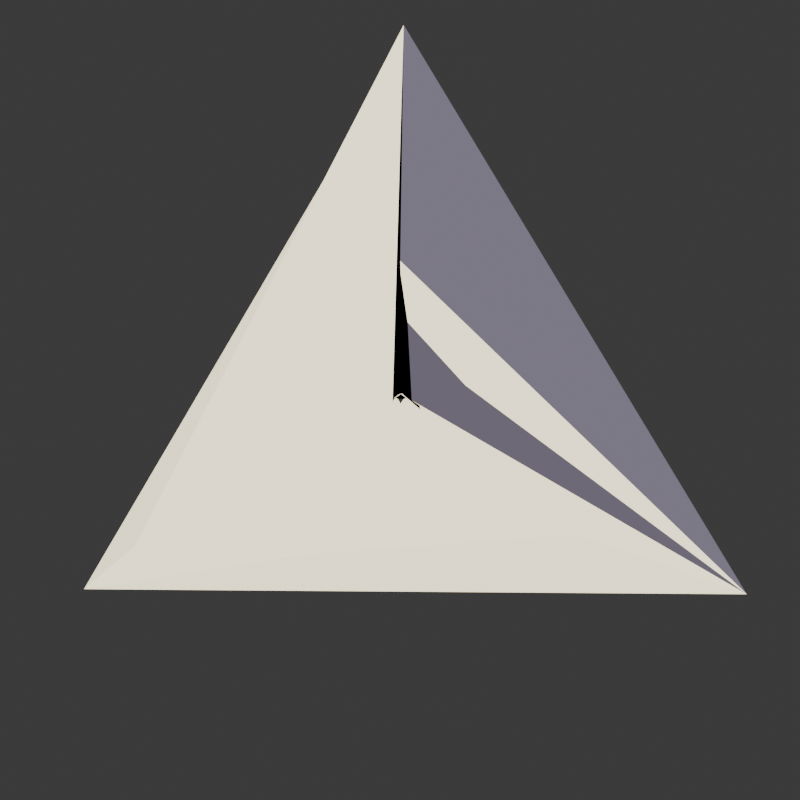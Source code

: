 # Source: fyurry.blend  (saved by Blender 4.1.24; exported with 4.5.12 LTS)
import bpy
from mathutils import Matrix  # noqa: F401  (used for matrix-valued properties, if any)

bpy.ops.wm.read_factory_settings(use_empty=True)
scene = bpy.context.scene
scene.name = 'Scene'

# ---- collections
col_main = bpy.data.collections.new('MAIN'); scene.collection.children.link(col_main)

# ---- materials (node trees are filled in below, after node groups)
mat_x = bpy.data.materials.new('材质')
mat_x.use_transparent_shadow = False

# ---- material node trees
mat_x.use_nodes = True; mat_x.node_tree.nodes.clear()
_N = mat_x.node_tree.nodes; _L = mat_x.node_tree.links
n0 = _N.new('ShaderNodeOutputMaterial'); n0.name = '材质输出'; n0.location = (1090, -325)
n1 = _N.new('ShaderNodeValToRGB'); n1.name = '颜色渐变'; n1.location = (-223, 274)
n1.color_ramp.interpolation = 'EASE'
while len(n1.color_ramp.elements) > 1: n1.color_ramp.elements.remove(n1.color_ramp.elements[-1])
n1.color_ramp.elements[0].position = 0.3497; n1.color_ramp.elements[0].color = (0.0, 0.0, 0.0, 1.0)
_e = n1.color_ramp.elements.new(1.0); _e.color = (1.0, 1.0, 1.0, 1.0)
n2 = _N.new('ShaderNodeTexCoord'); n2.name = '纹理坐标'; n2.location = (-399, 276)
n3 = _N.new('ShaderNodeTexCoord'); n3.name = '纹理坐标.001'; n3.location = (-401, 14)
n4 = _N.new('ShaderNodeMix'); n4.name = '混合'; n4.location = (97, 300)
n4.data_type = 'RGBA'
n4.inputs[7].default_value = (0.4973, 0.0, 0.02554, 1.0)
n5 = _N.new('ShaderNodeMix'); n5.name = '混合.001'; n5.location = (100, 526)
n5.data_type = 'RGBA'
n5.inputs[6].default_value = (0.8385, 0.7533, 1.0, 1.0)
n5.inputs[7].default_value = (0.0, 0.0, 0.0, 1.0)
n6 = _N.new('ShaderNodeTexCoord'); n6.name = '纹理坐标.002'; n6.location = (-366, 544)
n7 = _N.new('ShaderNodeMix'); n7.name = '混合.002'; n7.location = (106, 52)
n7.data_type = 'RGBA'
n7.inputs[7].default_value = (0.0, 0.0, 0.0, 1.0)
n8 = _N.new('ShaderNodeValToRGB'); n8.name = '颜色渐变.001'; n8.location = (-212, 5)
n8.color_ramp.interpolation = 'EASE'
while len(n8.color_ramp.elements) > 1: n8.color_ramp.elements.remove(n8.color_ramp.elements[-1])
n8.color_ramp.elements[0].position = 0.0; n8.color_ramp.elements[0].color = (1.0, 1.0, 1.0, 1.0)
_e = n8.color_ramp.elements.new(0.2098); _e.color = (0.0, 0.0, 0.0, 1.0)
n9 = _N.new('ShaderNodeBsdfPrincipled'); n9.name = '原理化BSDF'; n9.location = (290, 45)
n10 = _N.new('ShaderNodeTexCoord'); n10.name = '纹理坐标.003'; n10.location = (-557, -600)
n11 = _N.new('ShaderNodeMix'); n11.name = '混合.003'; n11.location = (100, -210)
n11.data_type = 'RGBA'
n11.inputs[0].default_value = 0.673
n11.inputs[7].default_value = (0.0, 0.0, 0.0, 1.0)
n12 = _N.new('ShaderNodeValToRGB'); n12.name = '颜色渐变.002'; n12.location = (-117, -629)
n12.color_ramp.interpolation = 'CARDINAL'
while len(n12.color_ramp.elements) > 1: n12.color_ramp.elements.remove(n12.color_ramp.elements[-1])
n12.color_ramp.elements[0].position = 0.01036; n12.color_ramp.elements[0].color = (1.0, 1.0, 1.0, 1.0)
_e = n12.color_ramp.elements.new(0.07772); _e.color = (0.0, 0.0, 0.0, 1.0)
n13 = _N.new('ShaderNodeValToRGB'); n13.name = '颜色渐变.003'; n13.location = (-193, -842)
n13.color_ramp.interpolation = 'CONSTANT'
while len(n13.color_ramp.elements) > 1: n13.color_ramp.elements.remove(n13.color_ramp.elements[-1])
n13.color_ramp.elements[0].position = 0.002591; n13.color_ramp.elements[0].color = (0.0, 0.0, 0.0, 1.0)
_e = n13.color_ramp.elements.new(0.08808); _e.color = (1.0, 1.0, 1.0, 1.0)
n14 = _N.new('ShaderNodeValToRGB'); n14.name = '颜色渐变.004'; n14.location = (-180, -1081)
n14.color_ramp.interpolation = 'CONSTANT'
while len(n14.color_ramp.elements) > 1: n14.color_ramp.elements.remove(n14.color_ramp.elements[-1])
n14.color_ramp.elements[0].position = 0.0; n14.color_ramp.elements[0].color = (0.0, 0.0, 0.0, 1.0)
_e = n14.color_ramp.elements.new(0.1969); _e.color = (1.0, 1.0, 1.0, 1.0)
n15 = _N.new('ShaderNodeMix'); n15.name = '混合.004'; n15.location = (266, -680)
n15.data_type = 'RGBA'
n15.blend_type = 'LIGHTEN'
n15.inputs[0].default_value = 0.673
n16 = _N.new('ShaderNodeMix'); n16.name = '混合.005'; n16.location = (272, -935)
n16.data_type = 'RGBA'
n16.blend_type = 'LIGHTEN'
n16.inputs[0].default_value = 0.673
n17 = _N.new('ShaderNodeMapping'); n17.name = '映射'; n17.location = (-349, -756)
n17.inputs[1].default_value = (0.2, -0.1, -0.1)
n17.inputs[2].default_value = (-0.02269, -0.3089, -0.1588)
n17.inputs[3].default_value = (5.96e-08, 1.0, 1.0)
n18 = _N.new('ShaderNodeMapping'); n18.name = '映射.001'; n18.location = (-326, -491)
n18.inputs[2].default_value = (0.4695, -0.1588, 0.08552)
n18.inputs[3].default_value = (0.5, -1.6, 1.0)
n19 = _N.new('ShaderNodeMapping'); n19.name = '映射.002'; n19.location = (-338, -1144)
n19.inputs[1].default_value = (0.1, -0.8, 0.0)
n19.inputs[2].default_value = (0.02443, -1.03, 0.0)
n20 = _N.new('ShaderNodeMix'); n20.name = '混合.006'; n20.location = (493, -455)
n20.data_type = 'RGBA'
n20.inputs[7].default_value = (2.008, 1.817, 1.245, 1.0)
n21 = _N.new('ShaderNodeBsdfPrincipled'); n21.name = '原理化BSDF.001'; n21.location = (758, -397)
n21.inputs[2].default_value = 0.9922
n21.inputs[3].default_value = 1.0
n22 = _N.new('ShaderNodeMath'); n22.name = '运算'; n22.location = (538, -789)
n22.operation = 'MULTIPLY'
n22.inputs[1].default_value = 2.98e-08
_L.new(n2.outputs[1], n1.inputs[0])
_L.new(n6.outputs[1], n5.inputs[0])
_L.new(n5.outputs[2], n4.inputs[6])
_L.new(n1.outputs[0], n4.inputs[0])
_L.new(n4.outputs[2], n7.inputs[6])
_L.new(n3.outputs[1], n8.inputs[0])
_L.new(n8.outputs[0], n7.inputs[0])
_L.new(n7.outputs[2], n9.inputs[0])
_L.new(n7.outputs[2], n11.inputs[6])
_L.new(n12.outputs[0], n15.inputs[6])
_L.new(n13.outputs[0], n15.inputs[7])
_L.new(n15.outputs[2], n16.inputs[6])
_L.new(n14.outputs[0], n16.inputs[7])
_L.new(n18.outputs[0], n12.inputs[0])
_L.new(n19.outputs[0], n14.inputs[0])
_L.new(n10.outputs[1], n17.inputs[0])
_L.new(n17.outputs[0], n13.inputs[0])
_L.new(n10.outputs[1], n18.inputs[0])
_L.new(n10.outputs[1], n19.inputs[0])
_L.new(n11.outputs[2], n20.inputs[6])
_L.new(n16.outputs[2], n20.inputs[0])
_L.new(n20.outputs[2], n21.inputs[0])
_L.new(n22.outputs[0], n21.inputs[28])
_L.new(n16.outputs[2], n22.inputs[0])
_L.new(n20.outputs[2], n0.inputs[0])
n0.is_active_output = True

# ---- world
world_world = bpy.data.worlds.new('World'); scene.world = world_world
world_world.use_nodes = True; world_world.node_tree.nodes.clear()
_N = world_world.node_tree.nodes; _L = world_world.node_tree.links
n0 = _N.new('ShaderNodeOutputWorld'); n0.name = 'World Output'; n0.location = (300, 300)
n1 = _N.new('ShaderNodeBackground'); n1.name = 'Background'; n1.location = (10, 300)
n1.inputs[0].default_value = (0.05088, 0.05088, 0.05088, 1.0)
_L.new(n1.outputs[0], n0.inputs[0])
n0.is_active_output = True
world_world.color = (0.05088, 0.05088, 0.05088)
world_world.use_sun_shadow = False
world_world.sun_shadow_jitter_overblur = 0.0

# ---- cameras
cam_x = bpy.data.cameras.new('摄像机')
cam_x.lens = 133.0

# ---- lights
light_x = bpy.data.lights.new('点光', 'POINT')
light_x.transmission_factor = 0.0
light_x.energy = 15.7
light_x.shadow_maximum_resolution = 0.006
light_x.use_absolute_resolution = True
light_001 = bpy.data.lights.new('点光.001', 'POINT')
light_001.transmission_factor = 0.0
light_001.energy = 15.7
light_001.shadow_maximum_resolution = 0.006
light_001.use_absolute_resolution = True

# ---- meshes
me_001 = bpy.data.meshes.new('平面.001')
me_001.from_pydata([(-0.6535, 0.01993, 0.01361), (-0.7811, 0.00607, -0.0035), (-0.6842, 0.1896, 0.07174), (-0.8892, 0.01985, -0.4395), (-0.4035, -0.02175, 0.01045), (-0.5311, -5.33e-06, 0.007007), (-0.4342, -0.157, 0.1283), (-0.6392, 0.3707, 0.237), (-0.1535, 0.00183, -0.02406), (-0.2811, -0.006065, -0.003509), (-0.1842, -0.03259, -0.2001), (-0.3892, -0.3907, 0.2024), (0.0965, 0.01992, 0.01362), (-0.03108, 0.006072, -0.003496), (0.06576, 0.1896, 0.07186), (-0.1392, 0.02014, -0.4395), (0.3465, -0.02176, 0.01044), (0.2189, -9.912e-06, 0.007007), (0.3158, -0.157, 0.1282), (0.1108, 0.3705, 0.2373), (0.5965, 0.001846, -0.02406), (0.4689, -0.006062, -0.003513), (0.5658, -0.03246, -0.2001), (0.3608, -0.3908, 0.2021), (0.8465, 0.01991, 0.01363), (0.7189, 0.006075, -0.003492), (0.8158, 0.1895, 0.07199), (0.6108, 0.02043, -0.4395), (1.097, -0.02177, 0.01042), (0.9689, -1.449e-05, 0.007007), (1.066, -0.1571, 0.1281), (0.8608, 0.3704, 0.2375), (1.347, 0.001862, -0.02406), (1.219, -0.00606, -0.003517), (1.316, -0.03232, -0.2001), (1.111, -0.3909, 0.2019), (1.597, 0.0199, 0.01365), (1.469, 0.006077, -0.003488), (1.566, 0.1895, 0.07211), (1.361, 0.02071, -0.4395), (1.847, -0.02177, 0.01041), (1.719, -1.908e-05, 0.007007), (1.816, -0.1572, 0.128), (1.611, 0.3702, 0.2378), (2.097, 0.001877, -0.02406), (1.969, -0.006058, -0.003521), (2.066, -0.03219, -0.2002), (1.861, -0.3911, 0.2016), (2.347, 0.01989, 0.01366), (2.219, 0.006079, -0.003484), (2.316, 0.1894, 0.07224), (2.111, 0.021, -0.4395), (2.597, -0.02212, 0.009012), (2.469, -2.365e-05, 0.007007), (2.566, -0.1573, 0.1279), (2.361, 0.37, 0.238), (2.847, -0.000945, -0.007481), (2.719, -0.0005073, -0.006793), (2.854, 0.007117, -0.1451), (2.611, -0.3912, 0.2014), (3.097, 0.02331, 0.01067), (2.969, 0.006081, -0.00348), (3.066, 0.1894, 0.07236), (2.879, 0.01007, -0.3826), (3.347, -0.02179, 0.01038), (3.219, 0.007187, 0.001849), (3.316, -0.2036, 0.1062), (3.145, 0.2519, 0.1645), (2.594, -0.005984, -0.003322)], [], [(2, 0, 4, 6), (6, 4, 8, 10), (10, 8, 12, 14), (14, 12, 16, 18), (18, 16, 20, 22), (22, 20, 24, 26), (26, 24, 28, 30), (30, 28, 32, 34), (34, 32, 36, 38), (38, 36, 40, 42), (42, 40, 44, 46), (46, 44, 48, 50), (50, 48, 52, 54), (54, 52, 56, 58), (58, 56, 60, 62), (62, 60, 64, 66), (0, 1, 5, 4), (4, 5, 9, 8), (8, 9, 13, 12), (12, 13, 17, 16), (16, 17, 21, 20), (20, 21, 25, 24), (24, 25, 29, 28), (28, 29, 33, 32), (32, 33, 37, 36), (36, 37, 41, 40), (40, 41, 45, 44), (44, 45, 49, 48), (48, 49, 53, 52), (52, 53, 68, 57, 56), (56, 57, 61, 60), (60, 61, 65, 64), (1, 3, 7, 5), (5, 7, 11, 9), (9, 11, 15, 13), (13, 15, 19, 17), (17, 19, 23, 21), (21, 23, 27, 25), (25, 27, 31, 29), (29, 31, 35, 33), (33, 35, 39, 37), (37, 39, 43, 41), (41, 43, 47, 45), (45, 47, 51, 49), (49, 51, 55, 53), (53, 55, 59, 57, 68), (57, 59, 63, 61), (61, 63, 67, 65), (3, 2, 6, 7), (7, 6, 10, 11), (11, 10, 14, 15), (15, 14, 18, 19), (19, 18, 22, 23), (23, 22, 26, 27), (27, 26, 30, 31), (31, 30, 34, 35), (35, 34, 38, 39), (39, 38, 42, 43), (43, 42, 46, 47), (47, 46, 50, 51), (51, 50, 54, 55), (55, 54, 58, 59), (59, 58, 62, 63), (63, 62, 66, 67)])
_uv = me_001.uv_layers.new(name='UV 贴图')
_uv.uv.foreach_set('vector', [0.9406, 1.0, 0.0, 0.0, 0.3334, 0.0, 1.274, 1.0, 1.274, 1.0, 0.3334, 0.0, 0.6667, 0.0, 1.607, 1.0, 1.607, 1.0, 0.6667, 0.0, 1.0, 0.0, 1.941, 1.0, 1.941, 1.0, 1.0, 0.0, 1.333, 0.0, 2.274, 1.0, 2.274, 1.0, 1.333, 0.0, 1.667, 0.0, 2.607, 1.0, 2.607, 1.0, 1.667, 0.0, 2.0, 0.0, 2.941, 1.0, 2.941, 1.0, 2.0, 0.0, 2.334, 0.0, 3.274, 1.0, 3.274, 1.0, 2.334, 0.0, 2.667, 0.0, 3.608, 1.0, 3.608, 1.0, 2.667, 0.0, 3.0, 0.0, 3.941, 1.0, 3.941, 1.0, 3.0, 0.0, 3.334, 0.0, 4.274, 1.0, 4.274, 1.0, 3.334, 0.0, 3.667, 0.0, 4.608, 1.0, 4.608, 1.0, 3.667, 0.0, 4.0, 0.0, 4.941, 1.0, 4.941, 1.0, 4.0, 0.0, 4.334, 0.0, 5.274, 1.0, 5.274, 1.0, 4.334, 0.0, 4.667, 0.0, 5.608, 1.0, 5.608, 1.0, 4.667, 0.0, 5.001, 0.0, 5.941, 1.0, 5.941, 1.0, 5.001, 0.0, 5.334, 0.0, 6.274, 1.0, 0.0, 0.0, 0.1748, 0.0785, 0.5082, 0.0785, 0.3334, 0.0, 0.3334, 0.0, 0.5082, 0.0785, 0.8415, 0.0785, 0.6667, 0.0, 0.6667, 0.0, 0.8415, 0.0785, 1.175, 0.0785, 1.0, 0.0, 1.0, 0.0, 1.175, 0.0785, 1.508, 0.0785, 1.333, 0.0, 1.333, 0.0, 1.508, 0.0785, 1.842, 0.0785, 1.667, 0.0, 1.667, 0.0, 1.842, 0.0785, 2.175, 0.0785, 2.0, 0.0, 2.0, 0.0, 2.175, 0.0785, 2.508, 0.0785, 2.334, 0.0, 2.334, 0.0, 2.508, 0.0785, 2.842, 0.0785, 2.667, 0.0, 2.667, 0.0, 2.842, 0.0785, 3.175, 0.0785, 3.0, 0.0, 3.0, 0.0, 3.175, 0.0785, 3.508, 0.0785, 3.334, 0.0, 3.334, 0.0, 3.508, 0.0785, 3.842, 0.0785, 3.667, 0.0, 3.667, 0.0, 3.842, 0.0785, 4.175, 0.0785, 4.0, 0.0, 4.0, 0.0, 4.175, 0.0785, 4.509, 0.0785, 4.334, 0.0, 4.334, 0.0, 4.509, 0.0785, 4.675, 0.0785, 4.842, 0.0785, 4.667, 0.0, 4.667, 0.0, 4.842, 0.0785, 5.175, 0.0785, 5.001, 0.0, 5.001, 0.0, 5.175, 0.0785, 5.509, 0.0785, 5.334, 0.0, 0.1748, 0.0785, 1.0, 1.0, 1.333, 1.0, 0.5082, 0.0785, 0.5082, 0.0785, 1.333, 1.0, 1.667, 1.0, 0.8415, 0.0785, 0.8415, 0.0785, 1.667, 1.0, 2.0, 1.0, 1.175, 0.0785, 1.175, 0.0785, 2.0, 1.0, 2.333, 1.0, 1.508, 0.0785, 1.508, 0.0785, 2.333, 1.0, 2.667, 1.0, 1.842, 0.0785, 1.842, 0.0785, 2.667, 1.0, 3.0, 1.0, 2.175, 0.0785, 2.175, 0.0785, 3.0, 1.0, 3.334, 1.0, 2.508, 0.0785, 2.508, 0.0785, 3.334, 1.0, 3.667, 1.0, 2.842, 0.0785, 2.842, 0.0785, 3.667, 1.0, 4.0, 1.0, 3.175, 0.0785, 3.175, 0.0785, 4.0, 1.0, 4.334, 1.0, 3.508, 0.0785, 3.508, 0.0785, 4.334, 1.0, 4.667, 1.0, 3.842, 0.0785, 3.842, 0.0785, 4.667, 1.0, 5.0, 1.0, 4.175, 0.0785, 4.175, 0.0785, 5.0, 1.0, 5.334, 1.0, 4.509, 0.0785, 4.509, 0.0785, 5.334, 1.0, 5.667, 1.0, 4.842, 0.0785, 4.675, 0.0785, 4.842, 0.0785, 5.667, 1.0, 5.916, 0.9197, 5.175, 0.0785, 5.175, 0.0785, 5.916, 0.9197, 6.19, 0.8793, 5.509, 0.0785, 1.0, 1.0, 0.9406, 1.0, 1.274, 1.0, 1.333, 1.0, 1.333, 1.0, 1.274, 1.0, 1.607, 1.0, 1.667, 1.0, 1.667, 1.0, 1.607, 1.0, 1.941, 1.0, 2.0, 1.0, 2.0, 1.0, 1.941, 1.0, 2.274, 1.0, 2.333, 1.0, 2.333, 1.0, 2.274, 1.0, 2.607, 1.0, 2.667, 1.0, 2.667, 1.0, 2.607, 1.0, 2.941, 1.0, 3.0, 1.0, 3.0, 1.0, 2.941, 1.0, 3.274, 1.0, 3.334, 1.0, 3.334, 1.0, 3.274, 1.0, 3.608, 1.0, 3.667, 1.0, 3.667, 1.0, 3.608, 1.0, 3.941, 1.0, 4.0, 1.0, 4.0, 1.0, 3.941, 1.0, 4.274, 1.0, 4.334, 1.0, 4.334, 1.0, 4.274, 1.0, 4.608, 1.0, 4.667, 1.0, 4.667, 1.0, 4.608, 1.0, 4.941, 1.0, 5.0, 1.0, 5.0, 1.0, 4.941, 1.0, 5.274, 1.0, 5.334, 1.0, 5.334, 1.0, 5.274, 1.0, 5.608, 1.0, 5.667, 1.0, 5.667, 1.0, 5.608, 1.0, 5.941, 1.0, 5.916, 0.9197, 5.916, 0.9197, 5.941, 1.0, 6.274, 1.0, 6.19, 0.8793])
me_001.materials.append(None)
me_001.update()

# ---- objects
ob_x = bpy.data.objects.new('平面', me_001)
ob_x_1 = bpy.data.objects.new('摄像机', cam_x)
ob_x_2 = bpy.data.objects.new('点光', light_x)
ob_001 = bpy.data.objects.new('点光.001', light_001)

# ---- transforms, parenting, visibility, modifiers, constraints
ob_x.location = (0.0, 0.0, 0.0)
ob_x.rotation_euler = (3.107, -2.408e-16, -2.335e-16)
ob_x.material_slots[0].link = 'OBJECT'; ob_x.material_slots[0].material = mat_x
ob_x_1.location = (5.89, 0.0, 0.0)
ob_x_1.rotation_euler = (1.571, 0.0, 1.571)
ob_x_2.location = (4.301, -0.08585, 0.1016)
ob_001.location = (4.301, 0.1146, 0.07119)

# ---- collection membership
col_main.objects.link(ob_x)
col_main.objects.link(ob_x_1)
col_main.objects.link(ob_x_2)
col_main.objects.link(ob_001)

# ---- scene / render settings (as saved in the file)
scene.camera = ob_x_1
scene.frame_start = 1; scene.frame_end = 250; scene.frame_set(8)
scene.render.engine = 'BLENDER_EEVEE_NEXT'
scene.render.resolution_x = 2048
scene.render.resolution_y = 2048
scene.cycles.sampling_pattern = 'TABULATED_SOBOL'
scene.eevee.taa_render_samples = 1024
scene.eevee.ray_tracing_options.trace_max_roughness = 0.0
bpy.context.view_layer.update()
